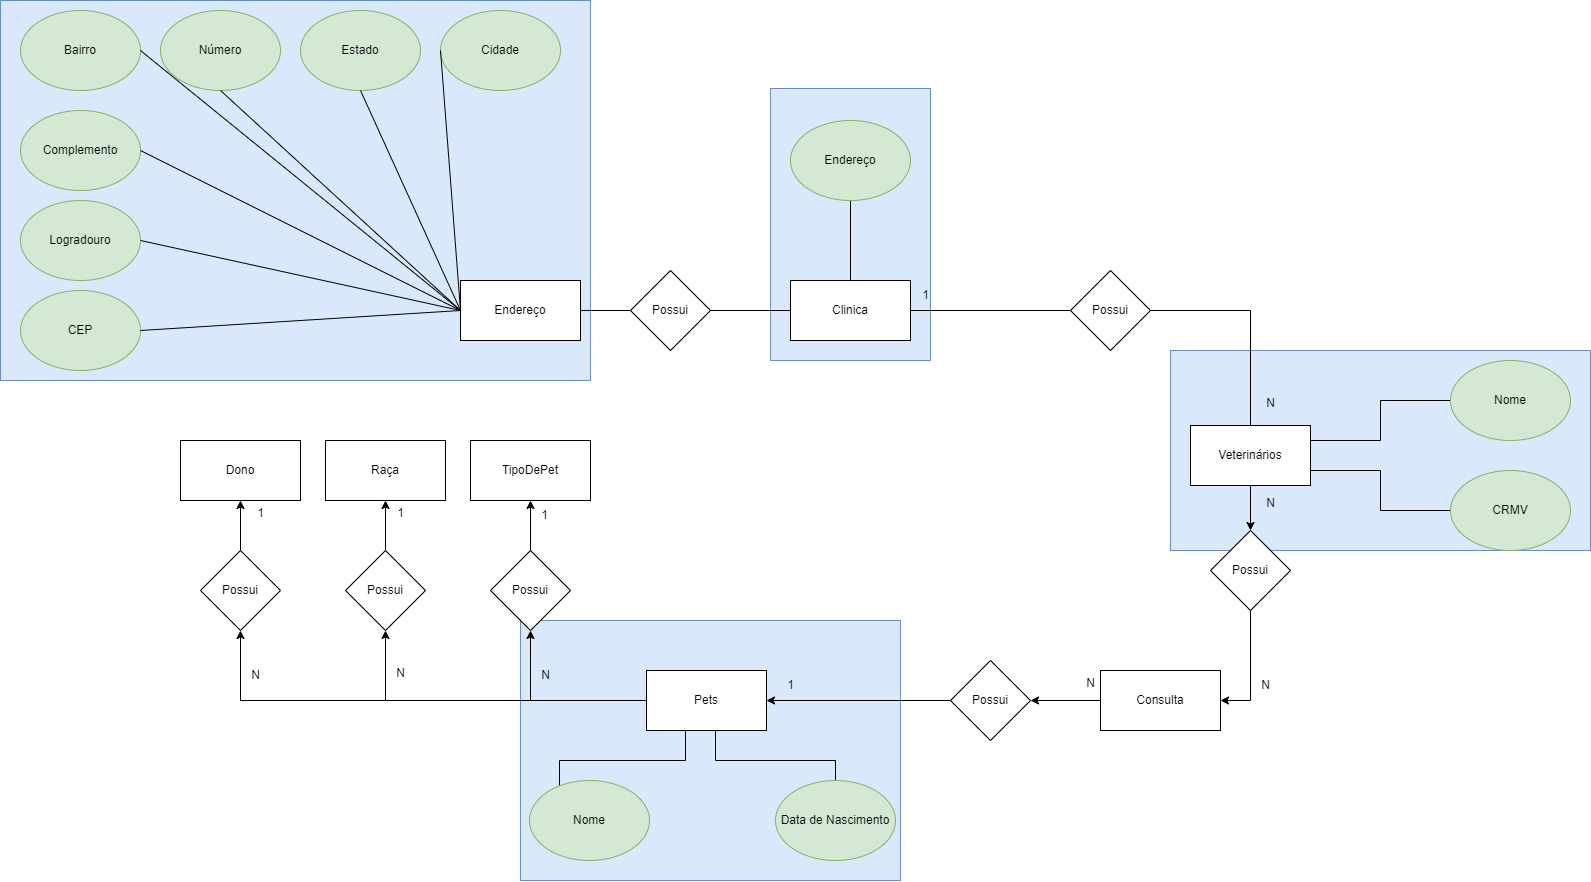

The diagram above was exported from draw.io. Its source (the exported page's mxGraphModel, read from the mxfile embedded in the PNG):
<mxGraphModel dx="2232" dy="3779" grid="1" gridSize="10" guides="1" tooltips="1" connect="1" arrows="1" fold="1" page="1" pageScale="1" pageWidth="827" pageHeight="1169" math="0" shadow="0">
  <root>
    <mxCell id="0" />
    <mxCell id="1" parent="0" />
    <mxCell id="X1dBiIgO54AXPoswhoTG-56" value="" style="rounded=0;whiteSpace=wrap;html=1;fillColor=#dae8fc;strokeColor=#6c8ebf;" vertex="1" parent="1">
      <mxGeometry x="290" y="-2" width="160" height="272" as="geometry" />
    </mxCell>
    <mxCell id="X1dBiIgO54AXPoswhoTG-54" value="" style="rounded=0;whiteSpace=wrap;html=1;fillColor=#dae8fc;strokeColor=#6c8ebf;" vertex="1" parent="1">
      <mxGeometry x="690" y="260" width="420" height="200" as="geometry" />
    </mxCell>
    <mxCell id="X1dBiIgO54AXPoswhoTG-53" value="" style="rounded=0;whiteSpace=wrap;html=1;fillColor=#dae8fc;strokeColor=#6c8ebf;" vertex="1" parent="1">
      <mxGeometry x="40" y="530" width="380" height="260" as="geometry" />
    </mxCell>
    <mxCell id="X1dBiIgO54AXPoswhoTG-50" value="" style="rounded=0;whiteSpace=wrap;html=1;fillColor=#dae8fc;strokeColor=#6c8ebf;" vertex="1" parent="1">
      <mxGeometry x="-480" y="-90" width="590" height="380" as="geometry" />
    </mxCell>
    <mxCell id="6_qdAgZLMCp6LDBsVle7-27" style="edgeStyle=orthogonalEdgeStyle;rounded=0;orthogonalLoop=1;jettySize=auto;html=1;endArrow=none;endFill=0;" parent="1" source="6_qdAgZLMCp6LDBsVle7-1" target="6_qdAgZLMCp6LDBsVle7-25" edge="1">
      <mxGeometry relative="1" as="geometry" />
    </mxCell>
    <mxCell id="6_qdAgZLMCp6LDBsVle7-1" value="Clinica" style="rounded=0;whiteSpace=wrap;html=1;" parent="1" vertex="1">
      <mxGeometry x="310" y="190" width="120" height="60" as="geometry" />
    </mxCell>
    <mxCell id="6_qdAgZLMCp6LDBsVle7-22" style="edgeStyle=orthogonalEdgeStyle;rounded=0;orthogonalLoop=1;jettySize=auto;html=1;entryX=0.5;entryY=0;entryDx=0;entryDy=0;endArrow=none;endFill=0;" parent="1" source="6_qdAgZLMCp6LDBsVle7-2" target="6_qdAgZLMCp6LDBsVle7-1" edge="1">
      <mxGeometry relative="1" as="geometry" />
    </mxCell>
    <mxCell id="6_qdAgZLMCp6LDBsVle7-2" value="Endereço" style="ellipse;whiteSpace=wrap;html=1;fillColor=#d5e8d4;strokeColor=#82b366;" parent="1" vertex="1">
      <mxGeometry x="310" y="30" width="120" height="80" as="geometry" />
    </mxCell>
    <mxCell id="X1dBiIgO54AXPoswhoTG-25" style="edgeStyle=orthogonalEdgeStyle;rounded=0;orthogonalLoop=1;jettySize=auto;html=1;entryX=0.5;entryY=1;entryDx=0;entryDy=0;" edge="1" parent="1" source="6_qdAgZLMCp6LDBsVle7-3" target="X1dBiIgO54AXPoswhoTG-24">
      <mxGeometry relative="1" as="geometry" />
    </mxCell>
    <mxCell id="X1dBiIgO54AXPoswhoTG-27" style="edgeStyle=orthogonalEdgeStyle;rounded=0;orthogonalLoop=1;jettySize=auto;html=1;entryX=0.5;entryY=1;entryDx=0;entryDy=0;" edge="1" parent="1" source="6_qdAgZLMCp6LDBsVle7-3" target="X1dBiIgO54AXPoswhoTG-23">
      <mxGeometry relative="1" as="geometry" />
    </mxCell>
    <mxCell id="X1dBiIgO54AXPoswhoTG-29" style="edgeStyle=orthogonalEdgeStyle;rounded=0;orthogonalLoop=1;jettySize=auto;html=1;entryX=0.5;entryY=1;entryDx=0;entryDy=0;" edge="1" parent="1" source="6_qdAgZLMCp6LDBsVle7-3" target="X1dBiIgO54AXPoswhoTG-22">
      <mxGeometry relative="1" as="geometry" />
    </mxCell>
    <mxCell id="6_qdAgZLMCp6LDBsVle7-3" value="Pets" style="rounded=0;whiteSpace=wrap;html=1;" parent="1" vertex="1">
      <mxGeometry x="166" y="580" width="120" height="60" as="geometry" />
    </mxCell>
    <mxCell id="X1dBiIgO54AXPoswhoTG-8" value="" style="edgeStyle=orthogonalEdgeStyle;rounded=0;orthogonalLoop=1;jettySize=auto;html=1;" edge="1" parent="1" source="6_qdAgZLMCp6LDBsVle7-6" target="X1dBiIgO54AXPoswhoTG-7">
      <mxGeometry relative="1" as="geometry" />
    </mxCell>
    <mxCell id="6_qdAgZLMCp6LDBsVle7-6" value="Veterinários" style="rounded=0;whiteSpace=wrap;html=1;" parent="1" vertex="1">
      <mxGeometry x="710" y="335" width="120" height="60" as="geometry" />
    </mxCell>
    <mxCell id="6_qdAgZLMCp6LDBsVle7-17" style="edgeStyle=orthogonalEdgeStyle;rounded=0;orthogonalLoop=1;jettySize=auto;html=1;entryX=0.25;entryY=1;entryDx=0;entryDy=0;endArrow=none;endFill=0;" parent="1" source="6_qdAgZLMCp6LDBsVle7-7" edge="1">
      <mxGeometry relative="1" as="geometry">
        <mxPoint x="205" y="640" as="targetPoint" />
        <Array as="points">
          <mxPoint x="79" y="670" />
          <mxPoint x="205" y="670" />
        </Array>
      </mxGeometry>
    </mxCell>
    <mxCell id="6_qdAgZLMCp6LDBsVle7-7" value="Nome" style="ellipse;whiteSpace=wrap;html=1;fillColor=#d5e8d4;strokeColor=#82b366;" parent="1" vertex="1">
      <mxGeometry x="49" y="690" width="120" height="80" as="geometry" />
    </mxCell>
    <mxCell id="6_qdAgZLMCp6LDBsVle7-18" style="edgeStyle=orthogonalEdgeStyle;rounded=0;orthogonalLoop=1;jettySize=auto;html=1;entryX=0.5;entryY=1;entryDx=0;entryDy=0;endArrow=none;endFill=0;exitX=0.5;exitY=1;exitDx=0;exitDy=0;" parent="1" source="6_qdAgZLMCp6LDBsVle7-8" edge="1">
      <mxGeometry relative="1" as="geometry">
        <mxPoint x="235" y="640" as="targetPoint" />
        <Array as="points">
          <mxPoint x="355" y="670" />
          <mxPoint x="235" y="670" />
        </Array>
      </mxGeometry>
    </mxCell>
    <mxCell id="6_qdAgZLMCp6LDBsVle7-8" value="Data de Nascimento" style="ellipse;whiteSpace=wrap;html=1;fillColor=#d5e8d4;strokeColor=#82b366;" parent="1" vertex="1">
      <mxGeometry x="295" y="690" width="120" height="80" as="geometry" />
    </mxCell>
    <mxCell id="6_qdAgZLMCp6LDBsVle7-23" style="edgeStyle=orthogonalEdgeStyle;rounded=0;orthogonalLoop=1;jettySize=auto;html=1;entryX=1;entryY=0.25;entryDx=0;entryDy=0;endArrow=none;endFill=0;" parent="1" source="6_qdAgZLMCp6LDBsVle7-13" target="6_qdAgZLMCp6LDBsVle7-6" edge="1">
      <mxGeometry relative="1" as="geometry" />
    </mxCell>
    <mxCell id="6_qdAgZLMCp6LDBsVle7-13" value="Nome" style="ellipse;whiteSpace=wrap;html=1;fillColor=#d5e8d4;strokeColor=#82b366;" parent="1" vertex="1">
      <mxGeometry x="970" y="270" width="120" height="80" as="geometry" />
    </mxCell>
    <mxCell id="6_qdAgZLMCp6LDBsVle7-24" style="edgeStyle=orthogonalEdgeStyle;rounded=0;orthogonalLoop=1;jettySize=auto;html=1;entryX=1;entryY=0.75;entryDx=0;entryDy=0;endArrow=none;endFill=0;" parent="1" source="6_qdAgZLMCp6LDBsVle7-14" target="6_qdAgZLMCp6LDBsVle7-6" edge="1">
      <mxGeometry relative="1" as="geometry" />
    </mxCell>
    <mxCell id="6_qdAgZLMCp6LDBsVle7-14" value="CRMV" style="ellipse;whiteSpace=wrap;html=1;fillColor=#d5e8d4;strokeColor=#82b366;" parent="1" vertex="1">
      <mxGeometry x="970" y="380" width="120" height="80" as="geometry" />
    </mxCell>
    <mxCell id="6_qdAgZLMCp6LDBsVle7-28" style="edgeStyle=orthogonalEdgeStyle;rounded=0;orthogonalLoop=1;jettySize=auto;html=1;entryX=0.5;entryY=0;entryDx=0;entryDy=0;endArrow=none;endFill=0;" parent="1" source="6_qdAgZLMCp6LDBsVle7-25" target="6_qdAgZLMCp6LDBsVle7-6" edge="1">
      <mxGeometry relative="1" as="geometry" />
    </mxCell>
    <mxCell id="6_qdAgZLMCp6LDBsVle7-25" value="Possui" style="rhombus;whiteSpace=wrap;html=1;" parent="1" vertex="1">
      <mxGeometry x="590" y="180" width="80" height="80" as="geometry" />
    </mxCell>
    <mxCell id="6_qdAgZLMCp6LDBsVle7-33" value="N" style="text;html=1;align=center;verticalAlign=middle;resizable=0;points=[];autosize=1;strokeColor=none;fillColor=none;" parent="1" vertex="1">
      <mxGeometry x="775" y="298" width="30" height="30" as="geometry" />
    </mxCell>
    <mxCell id="6_qdAgZLMCp6LDBsVle7-34" value="1" style="text;html=1;align=center;verticalAlign=middle;resizable=0;points=[];autosize=1;strokeColor=none;fillColor=none;" parent="1" vertex="1">
      <mxGeometry x="430" y="190" width="30" height="30" as="geometry" />
    </mxCell>
    <mxCell id="6_qdAgZLMCp6LDBsVle7-35" value="N" style="text;html=1;align=center;verticalAlign=middle;resizable=0;points=[];autosize=1;strokeColor=none;fillColor=none;" parent="1" vertex="1">
      <mxGeometry x="775" y="398" width="30" height="30" as="geometry" />
    </mxCell>
    <mxCell id="6_qdAgZLMCp6LDBsVle7-36" value="1" style="text;html=1;align=center;verticalAlign=middle;resizable=0;points=[];autosize=1;strokeColor=none;fillColor=none;" parent="1" vertex="1">
      <mxGeometry x="295" y="580" width="30" height="30" as="geometry" />
    </mxCell>
    <mxCell id="X1dBiIgO54AXPoswhoTG-1" value="TipoDePet" style="rounded=0;whiteSpace=wrap;html=1;" vertex="1" parent="1">
      <mxGeometry x="-10" y="350" width="120" height="60" as="geometry" />
    </mxCell>
    <mxCell id="X1dBiIgO54AXPoswhoTG-2" value="Raça" style="rounded=0;whiteSpace=wrap;html=1;" vertex="1" parent="1">
      <mxGeometry x="-155" y="350" width="120" height="60" as="geometry" />
    </mxCell>
    <mxCell id="X1dBiIgO54AXPoswhoTG-10" value="" style="edgeStyle=orthogonalEdgeStyle;rounded=0;orthogonalLoop=1;jettySize=auto;html=1;" edge="1" parent="1" source="X1dBiIgO54AXPoswhoTG-4" target="X1dBiIgO54AXPoswhoTG-6">
      <mxGeometry relative="1" as="geometry" />
    </mxCell>
    <mxCell id="X1dBiIgO54AXPoswhoTG-4" value="Consulta" style="rounded=0;whiteSpace=wrap;html=1;" vertex="1" parent="1">
      <mxGeometry x="620" y="580" width="120" height="60" as="geometry" />
    </mxCell>
    <mxCell id="X1dBiIgO54AXPoswhoTG-11" value="" style="edgeStyle=orthogonalEdgeStyle;rounded=0;orthogonalLoop=1;jettySize=auto;html=1;entryX=1;entryY=0.5;entryDx=0;entryDy=0;" edge="1" parent="1" source="X1dBiIgO54AXPoswhoTG-6" target="6_qdAgZLMCp6LDBsVle7-3">
      <mxGeometry relative="1" as="geometry" />
    </mxCell>
    <mxCell id="X1dBiIgO54AXPoswhoTG-6" value="Possui" style="rhombus;whiteSpace=wrap;html=1;" vertex="1" parent="1">
      <mxGeometry x="470" y="570" width="80" height="80" as="geometry" />
    </mxCell>
    <mxCell id="X1dBiIgO54AXPoswhoTG-9" value="" style="edgeStyle=orthogonalEdgeStyle;rounded=0;orthogonalLoop=1;jettySize=auto;html=1;entryX=1;entryY=0.5;entryDx=0;entryDy=0;" edge="1" parent="1" source="X1dBiIgO54AXPoswhoTG-7" target="X1dBiIgO54AXPoswhoTG-4">
      <mxGeometry relative="1" as="geometry" />
    </mxCell>
    <mxCell id="X1dBiIgO54AXPoswhoTG-7" value="Possui" style="rhombus;whiteSpace=wrap;html=1;" vertex="1" parent="1">
      <mxGeometry x="730" y="440" width="80" height="80" as="geometry" />
    </mxCell>
    <mxCell id="X1dBiIgO54AXPoswhoTG-13" value="Dono" style="rounded=0;whiteSpace=wrap;html=1;" vertex="1" parent="1">
      <mxGeometry x="-300" y="350" width="120" height="60" as="geometry" />
    </mxCell>
    <mxCell id="X1dBiIgO54AXPoswhoTG-30" value="" style="edgeStyle=orthogonalEdgeStyle;rounded=0;orthogonalLoop=1;jettySize=auto;html=1;" edge="1" parent="1" source="X1dBiIgO54AXPoswhoTG-22" target="X1dBiIgO54AXPoswhoTG-13">
      <mxGeometry relative="1" as="geometry" />
    </mxCell>
    <mxCell id="X1dBiIgO54AXPoswhoTG-22" value="Possui" style="rhombus;whiteSpace=wrap;html=1;" vertex="1" parent="1">
      <mxGeometry x="-280" y="460" width="80" height="80" as="geometry" />
    </mxCell>
    <mxCell id="X1dBiIgO54AXPoswhoTG-28" value="" style="edgeStyle=orthogonalEdgeStyle;rounded=0;orthogonalLoop=1;jettySize=auto;html=1;" edge="1" parent="1" source="X1dBiIgO54AXPoswhoTG-23" target="X1dBiIgO54AXPoswhoTG-2">
      <mxGeometry relative="1" as="geometry" />
    </mxCell>
    <mxCell id="X1dBiIgO54AXPoswhoTG-23" value="Possui" style="rhombus;whiteSpace=wrap;html=1;" vertex="1" parent="1">
      <mxGeometry x="-135" y="460" width="80" height="80" as="geometry" />
    </mxCell>
    <mxCell id="X1dBiIgO54AXPoswhoTG-26" value="" style="edgeStyle=orthogonalEdgeStyle;rounded=0;orthogonalLoop=1;jettySize=auto;html=1;" edge="1" parent="1" source="X1dBiIgO54AXPoswhoTG-24" target="X1dBiIgO54AXPoswhoTG-1">
      <mxGeometry relative="1" as="geometry" />
    </mxCell>
    <mxCell id="X1dBiIgO54AXPoswhoTG-24" value="Possui" style="rhombus;whiteSpace=wrap;html=1;" vertex="1" parent="1">
      <mxGeometry x="10" y="460" width="80" height="80" as="geometry" />
    </mxCell>
    <mxCell id="X1dBiIgO54AXPoswhoTG-51" value="" style="edgeStyle=orthogonalEdgeStyle;rounded=0;orthogonalLoop=1;jettySize=auto;html=1;endArrow=none;endFill=0;" edge="1" parent="1" source="X1dBiIgO54AXPoswhoTG-31" target="X1dBiIgO54AXPoswhoTG-32">
      <mxGeometry relative="1" as="geometry" />
    </mxCell>
    <mxCell id="X1dBiIgO54AXPoswhoTG-31" value="Endereço" style="rounded=0;whiteSpace=wrap;html=1;" vertex="1" parent="1">
      <mxGeometry x="-20" y="190" width="120" height="60" as="geometry" />
    </mxCell>
    <mxCell id="X1dBiIgO54AXPoswhoTG-52" value="" style="edgeStyle=orthogonalEdgeStyle;rounded=0;orthogonalLoop=1;jettySize=auto;html=1;endArrow=none;endFill=0;" edge="1" parent="1" source="X1dBiIgO54AXPoswhoTG-32" target="6_qdAgZLMCp6LDBsVle7-1">
      <mxGeometry relative="1" as="geometry" />
    </mxCell>
    <mxCell id="X1dBiIgO54AXPoswhoTG-32" value="Possui" style="rhombus;whiteSpace=wrap;html=1;" vertex="1" parent="1">
      <mxGeometry x="150" y="180" width="80" height="80" as="geometry" />
    </mxCell>
    <mxCell id="X1dBiIgO54AXPoswhoTG-33" value="Logradouro" style="ellipse;whiteSpace=wrap;html=1;fillColor=#d5e8d4;strokeColor=#82b366;" vertex="1" parent="1">
      <mxGeometry x="-460" y="110" width="120" height="80" as="geometry" />
    </mxCell>
    <mxCell id="X1dBiIgO54AXPoswhoTG-34" value="Complemento" style="ellipse;whiteSpace=wrap;html=1;fillColor=#d5e8d4;strokeColor=#82b366;" vertex="1" parent="1">
      <mxGeometry x="-460" y="20" width="120" height="80" as="geometry" />
    </mxCell>
    <mxCell id="X1dBiIgO54AXPoswhoTG-35" value="CEP" style="ellipse;whiteSpace=wrap;html=1;fillColor=#d5e8d4;strokeColor=#82b366;" vertex="1" parent="1">
      <mxGeometry x="-460" y="200" width="120" height="80" as="geometry" />
    </mxCell>
    <mxCell id="X1dBiIgO54AXPoswhoTG-37" value="Estado" style="ellipse;whiteSpace=wrap;html=1;fillColor=#d5e8d4;strokeColor=#82b366;" vertex="1" parent="1">
      <mxGeometry x="-180" y="-80" width="120" height="80" as="geometry" />
    </mxCell>
    <mxCell id="X1dBiIgO54AXPoswhoTG-38" value="Cidade" style="ellipse;whiteSpace=wrap;html=1;fillColor=#d5e8d4;strokeColor=#82b366;" vertex="1" parent="1">
      <mxGeometry x="-40" y="-80" width="120" height="80" as="geometry" />
    </mxCell>
    <mxCell id="X1dBiIgO54AXPoswhoTG-39" value="Bairro" style="ellipse;whiteSpace=wrap;html=1;fillColor=#d5e8d4;strokeColor=#82b366;" vertex="1" parent="1">
      <mxGeometry x="-460" y="-80" width="120" height="80" as="geometry" />
    </mxCell>
    <mxCell id="X1dBiIgO54AXPoswhoTG-40" value="Número" style="ellipse;whiteSpace=wrap;html=1;fillColor=#d5e8d4;strokeColor=#82b366;" vertex="1" parent="1">
      <mxGeometry x="-320" y="-80" width="120" height="80" as="geometry" />
    </mxCell>
    <mxCell id="X1dBiIgO54AXPoswhoTG-42" value="" style="endArrow=none;html=1;rounded=0;exitX=1;exitY=0.5;exitDx=0;exitDy=0;entryX=0;entryY=0.5;entryDx=0;entryDy=0;" edge="1" parent="1" source="X1dBiIgO54AXPoswhoTG-35" target="X1dBiIgO54AXPoswhoTG-31">
      <mxGeometry width="50" height="50" relative="1" as="geometry">
        <mxPoint x="-260" y="230" as="sourcePoint" />
        <mxPoint x="-210" y="180" as="targetPoint" />
      </mxGeometry>
    </mxCell>
    <mxCell id="X1dBiIgO54AXPoswhoTG-43" value="" style="endArrow=none;html=1;rounded=0;exitX=1;exitY=0.5;exitDx=0;exitDy=0;entryX=0;entryY=0.5;entryDx=0;entryDy=0;" edge="1" parent="1" source="X1dBiIgO54AXPoswhoTG-33" target="X1dBiIgO54AXPoswhoTG-31">
      <mxGeometry width="50" height="50" relative="1" as="geometry">
        <mxPoint x="-330" y="250" as="sourcePoint" />
        <mxPoint x="-10" y="230" as="targetPoint" />
      </mxGeometry>
    </mxCell>
    <mxCell id="X1dBiIgO54AXPoswhoTG-44" value="" style="endArrow=none;html=1;rounded=0;exitX=1;exitY=0.5;exitDx=0;exitDy=0;entryX=0;entryY=0.5;entryDx=0;entryDy=0;" edge="1" parent="1" source="X1dBiIgO54AXPoswhoTG-34" target="X1dBiIgO54AXPoswhoTG-31">
      <mxGeometry width="50" height="50" relative="1" as="geometry">
        <mxPoint x="-320" y="260" as="sourcePoint" />
        <mxPoint y="240" as="targetPoint" />
      </mxGeometry>
    </mxCell>
    <mxCell id="X1dBiIgO54AXPoswhoTG-45" value="" style="endArrow=none;html=1;rounded=0;exitX=1;exitY=0.5;exitDx=0;exitDy=0;entryX=0;entryY=0.5;entryDx=0;entryDy=0;" edge="1" parent="1" source="X1dBiIgO54AXPoswhoTG-39" target="X1dBiIgO54AXPoswhoTG-31">
      <mxGeometry width="50" height="50" relative="1" as="geometry">
        <mxPoint x="-310" y="270" as="sourcePoint" />
        <mxPoint x="10" y="250" as="targetPoint" />
      </mxGeometry>
    </mxCell>
    <mxCell id="X1dBiIgO54AXPoswhoTG-46" value="" style="endArrow=none;html=1;rounded=0;exitX=0.5;exitY=1;exitDx=0;exitDy=0;" edge="1" parent="1" source="X1dBiIgO54AXPoswhoTG-40">
      <mxGeometry width="50" height="50" relative="1" as="geometry">
        <mxPoint x="-300" y="280" as="sourcePoint" />
        <mxPoint x="-20" y="220" as="targetPoint" />
      </mxGeometry>
    </mxCell>
    <mxCell id="X1dBiIgO54AXPoswhoTG-47" value="" style="endArrow=none;html=1;rounded=0;exitX=0.5;exitY=1;exitDx=0;exitDy=0;entryX=0;entryY=0.5;entryDx=0;entryDy=0;" edge="1" parent="1" source="X1dBiIgO54AXPoswhoTG-37" target="X1dBiIgO54AXPoswhoTG-31">
      <mxGeometry width="50" height="50" relative="1" as="geometry">
        <mxPoint x="-290" y="290" as="sourcePoint" />
        <mxPoint x="30" y="270" as="targetPoint" />
      </mxGeometry>
    </mxCell>
    <mxCell id="X1dBiIgO54AXPoswhoTG-48" value="" style="endArrow=none;html=1;rounded=0;exitX=0;exitY=0.5;exitDx=0;exitDy=0;entryX=0;entryY=0.5;entryDx=0;entryDy=0;" edge="1" parent="1" source="X1dBiIgO54AXPoswhoTG-38" target="X1dBiIgO54AXPoswhoTG-31">
      <mxGeometry width="50" height="50" relative="1" as="geometry">
        <mxPoint x="-280" y="300" as="sourcePoint" />
        <mxPoint x="40" y="280" as="targetPoint" />
      </mxGeometry>
    </mxCell>
    <mxCell id="X1dBiIgO54AXPoswhoTG-57" value="1" style="text;html=1;align=center;verticalAlign=middle;resizable=0;points=[];autosize=1;strokeColor=none;fillColor=none;" vertex="1" parent="1">
      <mxGeometry x="-95" y="408" width="30" height="30" as="geometry" />
    </mxCell>
    <mxCell id="X1dBiIgO54AXPoswhoTG-58" value="N" style="text;html=1;align=center;verticalAlign=middle;resizable=0;points=[];autosize=1;strokeColor=none;fillColor=none;" vertex="1" parent="1">
      <mxGeometry x="-95" y="568" width="30" height="30" as="geometry" />
    </mxCell>
    <mxCell id="X1dBiIgO54AXPoswhoTG-59" value="1" style="text;html=1;align=center;verticalAlign=middle;resizable=0;points=[];autosize=1;strokeColor=none;fillColor=none;" vertex="1" parent="1">
      <mxGeometry x="-235" y="408" width="30" height="30" as="geometry" />
    </mxCell>
    <mxCell id="X1dBiIgO54AXPoswhoTG-60" value="N" style="text;html=1;align=center;verticalAlign=middle;resizable=0;points=[];autosize=1;strokeColor=none;fillColor=none;" vertex="1" parent="1">
      <mxGeometry x="-240" y="570" width="30" height="30" as="geometry" />
    </mxCell>
    <mxCell id="X1dBiIgO54AXPoswhoTG-61" value="1" style="text;html=1;align=center;verticalAlign=middle;resizable=0;points=[];autosize=1;strokeColor=none;fillColor=none;" vertex="1" parent="1">
      <mxGeometry x="49" y="410" width="30" height="30" as="geometry" />
    </mxCell>
    <mxCell id="X1dBiIgO54AXPoswhoTG-62" value="N" style="text;html=1;align=center;verticalAlign=middle;resizable=0;points=[];autosize=1;strokeColor=none;fillColor=none;" vertex="1" parent="1">
      <mxGeometry x="50" y="570" width="30" height="30" as="geometry" />
    </mxCell>
    <mxCell id="X1dBiIgO54AXPoswhoTG-64" value="N" style="text;html=1;align=center;verticalAlign=middle;resizable=0;points=[];autosize=1;strokeColor=none;fillColor=none;" vertex="1" parent="1">
      <mxGeometry x="770" y="580" width="30" height="30" as="geometry" />
    </mxCell>
    <mxCell id="X1dBiIgO54AXPoswhoTG-65" value="N" style="text;html=1;align=center;verticalAlign=middle;resizable=0;points=[];autosize=1;strokeColor=none;fillColor=none;" vertex="1" parent="1">
      <mxGeometry x="595" y="578" width="30" height="30" as="geometry" />
    </mxCell>
  </root>
</mxGraphModel>